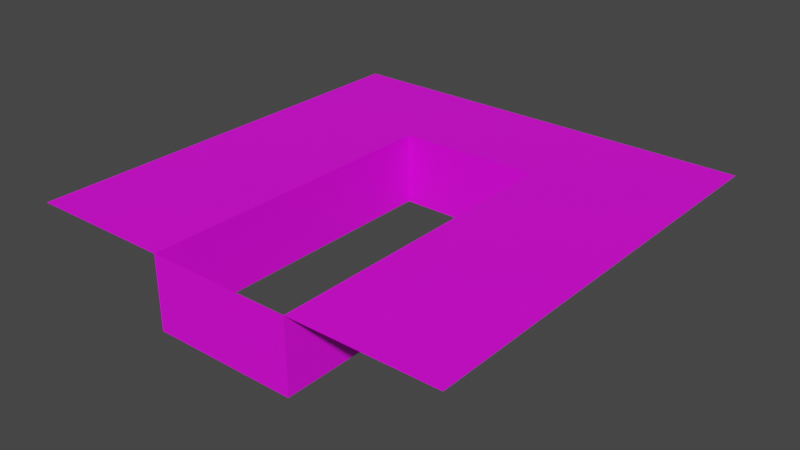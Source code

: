 # Source: doorframe.blend  (saved by Blender 2.83.18; exported with 4.5.12 LTS)
import bpy
from mathutils import Matrix  # noqa: F401  (used for matrix-valued properties, if any)

bpy.ops.wm.read_factory_settings(use_empty=True)
scene = bpy.context.scene
scene.name = 'Scene'

# ---- collections
col_collection = bpy.data.collections.new('Collection'); scene.collection.children.link(col_collection)

# ---- images (referenced by path relative to the original .blend; pixels are not part of the script)
import os
ASSET_DIR = os.environ.get("B2B_ASSET_DIR", "")  # directory of the original .blend (textures are referenced by path, not embedded)
HERE = os.path.dirname(os.path.abspath(__file__))  # packed textures are extracted next to this script under _unpacked/

def load_image(name, relpath, width, height, colorspace="sRGB"):
    """Load a texture the original file referenced (path relative to the .blend, or extracted next to this script)."""
    p = next((c for c in (os.path.join(HERE, relpath), os.path.join(ASSET_DIR, relpath)) if relpath and os.path.exists(c)), "")
    if p:
        img = bpy.data.images.load(p, check_existing=True)
        img.name = name
    else:  # same state as the original file: an image datablock whose file is absent (Cycles renders it pink)
        img = bpy.data.images.new(name, width, height)
        img.source = "FILE"
        img.filepath = "//" + (relpath or name)
    img.colorspace_settings.name = colorspace
    return img
img_doorpanel_1_png_png = load_image('doorpanel-1.png.png', 'doorpanel-1.png.png', 1024, 1024, 'sRGB')

# ---- materials (node trees are filled in below, after node groups)
mat_material_001 = bpy.data.materials.new('Material.001')
mat_material_001.use_transparent_shadow = False

# ---- material node trees
mat_material_001.use_nodes = True; mat_material_001.node_tree.nodes.clear()
_N = mat_material_001.node_tree.nodes; _L = mat_material_001.node_tree.links
n0 = _N.new('ShaderNodeBsdfPrincipled'); n0.name = 'Principled BSDF'; n0.location = (10, 300)
n0.distribution = 'GGX'
n0.subsurface_method = 'BURLEY'
n0.inputs[3].default_value = 1.45
n0.inputs[27].default_value = (0.0, 0.0, 0.0, 1.0)
n0.inputs[28].default_value = 1.0
n1 = _N.new('ShaderNodeOutputMaterial'); n1.name = 'Material Output'; n1.location = (300, 300)
n2 = _N.new('ShaderNodeTexImage'); n2.name = 'Image Texture'; n2.location = (-358, 229)
n2.image = img_doorpanel_1_png_png
_L.new(n0.outputs[0], n1.inputs[0])
_L.new(n2.outputs[0], n0.inputs[0])
n1.is_active_output = True

# ---- world
world_world = bpy.data.worlds.new('World'); scene.world = world_world
world_world.use_nodes = True; world_world.node_tree.nodes.clear()
_N = world_world.node_tree.nodes; _L = world_world.node_tree.links
n0 = _N.new('ShaderNodeOutputWorld'); n0.name = 'World Output'; n0.location = (300, 300)
n1 = _N.new('ShaderNodeBackground'); n1.name = 'Background'; n1.location = (10, 300)
n1.inputs[0].default_value = (0.05088, 0.05088, 0.05088, 1.0)
_L.new(n1.outputs[0], n0.inputs[0])
n0.is_active_output = True
world_world.color = (0.05088, 0.05088, 0.05088)
world_world.use_sun_shadow = False
world_world.sun_shadow_jitter_overblur = 0.0

# ---- meshes
me_plane = bpy.data.meshes.new('Plane')
me_plane.from_pydata([(0.0, 0.0, 0.0), (2.0, 0.0, 0.0), (0.0, 2.0, 0.0), (2.0, 2.0, 0.0), (1.333, 0.0, 0.0), (1.333, 2.0, 0.0), (0.6667, 2.0, 0.0), (0.6667, 0.0, 0.0), (0.0, 1.0, 0.0), (2.0, 1.0, 0.0), (1.333, 1.467, -0.3333), (0.6667, 1.467, -0.3333), (0.6667, -1.49e-08, -0.3333), (1.333, 1.467, 0.0), (1.333, -1.49e-08, -0.3333), (0.6667, 1.467, 0.0)], [], [(10, 14, 4, 13), (12, 11, 15, 7), (11, 10, 13, 15), (9, 3, 5, 6, 2, 8, 0, 7, 15, 13, 4, 1), (4, 14, 12, 7)])
_uv = me_plane.uv_layers.new(name='UVMap')
_uv.uv.foreach_set('vector', [0.3333, 0.7333, 0.3333, 0.0, 0.5, 0.0, 0.5, 0.7333, 0.6667, 0.0, 0.6667, 0.7333, 0.5, 0.7333, 0.5, 0.0, 0.3333, 0.5667, 0.6667, 0.5667, 0.6667, 0.7333, 0.3333, 0.7333, 0.9999, 0.5, 0.9999, 0.9999, 0.6666, 0.9999, 0.3334, 0.9999, 9.998e-05, 0.9999, 0.0001001, 0.5, 0.0001001, 0.0001003, 0.3334, 0.0001003, 0.3334, 0.7333, 0.6666, 0.7333, 0.6666, 0.0001, 0.9999, 9.998e-05, 0.6667, 0.0, 0.6667, 0.1667, 0.3333, 0.1667, 0.3333, 0.0])
me_plane.materials.append(mat_material_001)
me_plane.use_remesh_fix_poles = True
me_plane.use_remesh_preserve_attributes = False
me_plane.use_mirror_vertex_groups = False
me_plane.update()

# ---- objects
ob_plane = bpy.data.objects.new('Plane', me_plane)

# ---- transforms, parenting, visibility, modifiers, constraints
ob_plane.location = (0.0, 0.0, 0.0)
ob_plane.scale = (1.5, 1.5, 1.5)
ob_plane.lineart.crease_threshold = 0.0

# ---- collection membership
col_collection.objects.link(ob_plane)

# ---- scene / render settings (as saved in the file)
scene.frame_start = 1; scene.frame_end = 250; scene.frame_set(1)
scene.render.engine = 'BLENDER_EEVEE_NEXT'
scene.cycles.use_denoising = False
scene.cycles.samples = 128
scene.cycles.sampling_pattern = 'TABULATED_SOBOL'
scene.cycles.use_adaptive_sampling = False
scene.cycles.use_light_tree = False
scene.view_settings.view_transform = 'Filmic'
bpy.context.view_layer.update()

# ---- added for rendering (the .blend has no active camera and no usable light): camera, sun
cam_auto = bpy.data.cameras.new('AutoCamera')
cam_auto.lens = 50.0
cam_auto.sensor_width = 36.0
cam_auto.clip_end = 1000.0
ob_auto_camera = bpy.data.objects.new('AutoCamera', cam_auto)
scene.collection.objects.link(ob_auto_camera)
ob_auto_camera.location = (5.45256, -3.24307, 2.91205)
ob_auto_camera.rotation_euler = (1.09748, -7.21219e-08, 0.694738)
scene.camera = ob_auto_camera
light_auto_sun = bpy.data.lights.new('AutoSun', 'SUN')
light_auto_sun.energy = 3.0
light_auto_sun.angle = 0.0523599
ob_auto_sun = bpy.data.objects.new('AutoSun', light_auto_sun)
scene.collection.objects.link(ob_auto_sun)
ob_auto_sun.rotation_euler = (0.872665, 0.174533, 0.523599)
bpy.context.view_layer.update()
